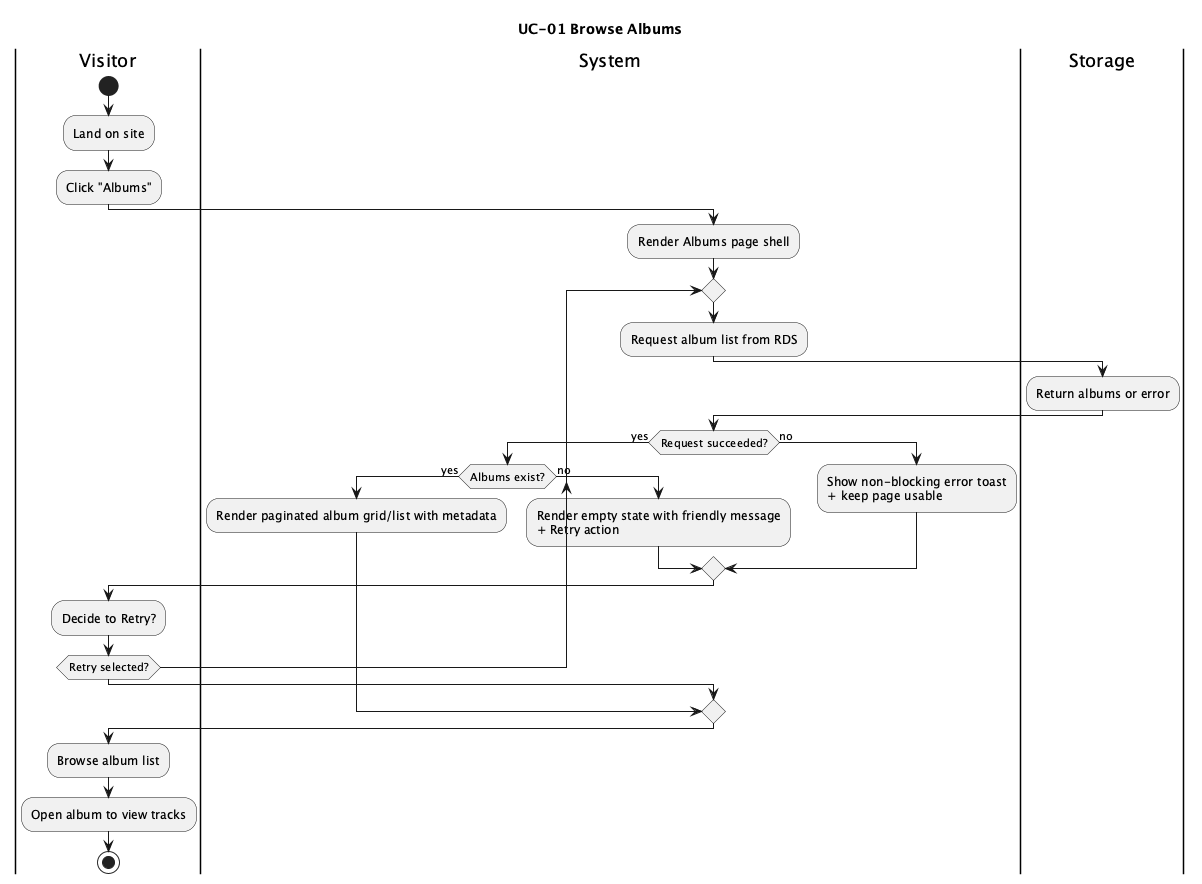

The diagram above was rendered by PlantUML. Its source (embedded in the PNG):
@startuml
  title UC-01 Browse Albums

  |Visitor|
  start
  :Land on site;
  :Click "Albums";

  |System|
  :Render Albums page shell;

  repeat
  :Request album list from RDS;

  |Storage|
  :Return albums or error;

  |System|
  if (Request succeeded?) then (yes)
    if (Albums exist?) then (yes)
      :Render paginated album grid/list with metadata;
      break
    else (no)
      :Render empty state with friendly message\n+ Retry action;
    endif
  else (no)
    :Show non-blocking error toast\n+ keep page usable;
  endif

  |Visitor|
  :Decide to Retry?;
  repeat while (Retry selected?)

  |Visitor|
  :Browse album list;
  :Open album to view tracks;
  stop
  @enduml